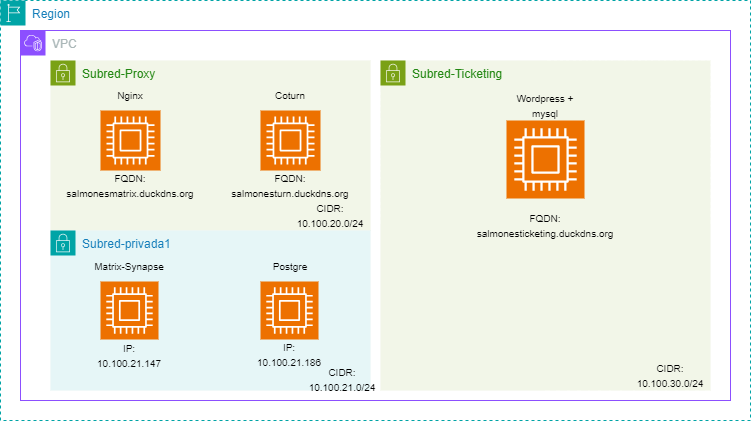

The diagram above was exported from draw.io. Its source (the exported page's mxGraphModel, read from the mxfile embedded in the PNG):
<mxGraphModel dx="880" dy="494" grid="1" gridSize="10" guides="1" tooltips="1" connect="1" arrows="1" fold="1" page="1" pageScale="1" pageWidth="827" pageHeight="1169" math="0" shadow="0">
  <root>
    <mxCell id="0" />
    <mxCell id="1" parent="0" />
    <mxCell id="5-9p28-RhtZvzZYxYWKI-1" value="Region" style="points=[[0,0],[0.25,0],[0.5,0],[0.75,0],[1,0],[1,0.25],[1,0.5],[1,0.75],[1,1],[0.75,1],[0.5,1],[0.25,1],[0,1],[0,0.75],[0,0.5],[0,0.25]];outlineConnect=0;gradientColor=none;html=1;whiteSpace=wrap;fontSize=12;fontStyle=0;container=1;pointerEvents=0;collapsible=0;recursiveResize=0;shape=mxgraph.aws4.group;grIcon=mxgraph.aws4.group_region;strokeColor=#00A4A6;fillColor=none;verticalAlign=top;align=left;spacingLeft=30;fontColor=#147EBA;dashed=1;" vertex="1" parent="1">
      <mxGeometry x="50" y="40" width="750" height="420" as="geometry" />
    </mxCell>
    <mxCell id="5-9p28-RhtZvzZYxYWKI-2" value="VPC" style="points=[[0,0],[0.25,0],[0.5,0],[0.75,0],[1,0],[1,0.25],[1,0.5],[1,0.75],[1,1],[0.75,1],[0.5,1],[0.25,1],[0,1],[0,0.75],[0,0.5],[0,0.25]];outlineConnect=0;gradientColor=none;html=1;whiteSpace=wrap;fontSize=12;fontStyle=0;container=1;pointerEvents=0;collapsible=0;recursiveResize=0;shape=mxgraph.aws4.group;grIcon=mxgraph.aws4.group_vpc2;strokeColor=#8C4FFF;fillColor=none;verticalAlign=top;align=left;spacingLeft=30;fontColor=#AAB7B8;dashed=0;" vertex="1" parent="1">
      <mxGeometry x="70" y="70" width="710" height="370" as="geometry" />
    </mxCell>
    <mxCell id="5-9p28-RhtZvzZYxYWKI-3" value="Subred-Proxy" style="points=[[0,0],[0.25,0],[0.5,0],[0.75,0],[1,0],[1,0.25],[1,0.5],[1,0.75],[1,1],[0.75,1],[0.5,1],[0.25,1],[0,1],[0,0.75],[0,0.5],[0,0.25]];outlineConnect=0;gradientColor=none;html=1;whiteSpace=wrap;fontSize=12;fontStyle=0;container=1;pointerEvents=0;collapsible=0;recursiveResize=0;shape=mxgraph.aws4.group;grIcon=mxgraph.aws4.group_security_group;grStroke=0;strokeColor=#7AA116;fillColor=#F2F6E8;verticalAlign=top;align=left;spacingLeft=30;fontColor=#248814;dashed=0;" vertex="1" parent="5-9p28-RhtZvzZYxYWKI-2">
      <mxGeometry x="30" y="30" width="320" height="170" as="geometry" />
    </mxCell>
    <mxCell id="5-9p28-RhtZvzZYxYWKI-6" value="" style="sketch=0;points=[[0,0,0],[0.25,0,0],[0.5,0,0],[0.75,0,0],[1,0,0],[0,1,0],[0.25,1,0],[0.5,1,0],[0.75,1,0],[1,1,0],[0,0.25,0],[0,0.5,0],[0,0.75,0],[1,0.25,0],[1,0.5,0],[1,0.75,0]];outlineConnect=0;fontColor=#232F3E;fillColor=#ED7100;strokeColor=#ffffff;dashed=0;verticalLabelPosition=bottom;verticalAlign=top;align=center;html=1;fontSize=12;fontStyle=0;aspect=fixed;shape=mxgraph.aws4.resourceIcon;resIcon=mxgraph.aws4.compute;" vertex="1" parent="5-9p28-RhtZvzZYxYWKI-3">
      <mxGeometry x="50" y="50" width="60" height="60" as="geometry" />
    </mxCell>
    <mxCell id="5-9p28-RhtZvzZYxYWKI-7" value="" style="sketch=0;points=[[0,0,0],[0.25,0,0],[0.5,0,0],[0.75,0,0],[1,0,0],[0,1,0],[0.25,1,0],[0.5,1,0],[0.75,1,0],[1,1,0],[0,0.25,0],[0,0.5,0],[0,0.75,0],[1,0.25,0],[1,0.5,0],[1,0.75,0]];outlineConnect=0;fontColor=#232F3E;fillColor=#ED7100;strokeColor=#ffffff;dashed=0;verticalLabelPosition=bottom;verticalAlign=top;align=center;html=1;fontSize=12;fontStyle=0;aspect=fixed;shape=mxgraph.aws4.resourceIcon;resIcon=mxgraph.aws4.compute;" vertex="1" parent="5-9p28-RhtZvzZYxYWKI-3">
      <mxGeometry x="210" y="50" width="60" height="60" as="geometry" />
    </mxCell>
    <mxCell id="5-9p28-RhtZvzZYxYWKI-18" value="&lt;font style=&quot;font-size: 10px;&quot;&gt;CIDR: 10.100.20.0/24&lt;/font&gt;" style="text;html=1;strokeColor=none;fillColor=none;align=center;verticalAlign=middle;whiteSpace=wrap;rounded=0;" vertex="1" parent="5-9p28-RhtZvzZYxYWKI-3">
      <mxGeometry x="250" y="140" width="60" height="30" as="geometry" />
    </mxCell>
    <mxCell id="5-9p28-RhtZvzZYxYWKI-21" value="&lt;font style=&quot;font-size: 10px;&quot;&gt;FQDN: salmonesmatrix.duckdns.org&lt;/font&gt;" style="text;html=1;strokeColor=none;fillColor=none;align=center;verticalAlign=middle;whiteSpace=wrap;rounded=0;" vertex="1" parent="5-9p28-RhtZvzZYxYWKI-3">
      <mxGeometry x="50" y="110" width="60" height="30" as="geometry" />
    </mxCell>
    <mxCell id="5-9p28-RhtZvzZYxYWKI-22" value="&lt;font style=&quot;font-size: 10px;&quot;&gt;FQDN: salmonesturn.duckdns.org&lt;/font&gt;" style="text;html=1;strokeColor=none;fillColor=none;align=center;verticalAlign=middle;whiteSpace=wrap;rounded=0;" vertex="1" parent="5-9p28-RhtZvzZYxYWKI-3">
      <mxGeometry x="210" y="110" width="60" height="30" as="geometry" />
    </mxCell>
    <mxCell id="5-9p28-RhtZvzZYxYWKI-30" value="&lt;font style=&quot;font-size: 10px;&quot;&gt;Coturn&lt;/font&gt;" style="text;html=1;strokeColor=none;fillColor=none;align=center;verticalAlign=middle;whiteSpace=wrap;rounded=0;" vertex="1" parent="5-9p28-RhtZvzZYxYWKI-3">
      <mxGeometry x="210" y="20" width="60" height="30" as="geometry" />
    </mxCell>
    <mxCell id="5-9p28-RhtZvzZYxYWKI-31" value="&lt;span style=&quot;font-size: 10px;&quot;&gt;Nginx&lt;/span&gt;" style="text;html=1;strokeColor=none;fillColor=none;align=center;verticalAlign=middle;whiteSpace=wrap;rounded=0;" vertex="1" parent="5-9p28-RhtZvzZYxYWKI-3">
      <mxGeometry x="50" y="20" width="60" height="30" as="geometry" />
    </mxCell>
    <mxCell id="5-9p28-RhtZvzZYxYWKI-4" value="Subred-privada1" style="points=[[0,0],[0.25,0],[0.5,0],[0.75,0],[1,0],[1,0.25],[1,0.5],[1,0.75],[1,1],[0.75,1],[0.5,1],[0.25,1],[0,1],[0,0.75],[0,0.5],[0,0.25]];outlineConnect=0;gradientColor=none;html=1;whiteSpace=wrap;fontSize=12;fontStyle=0;container=1;pointerEvents=0;collapsible=0;recursiveResize=0;shape=mxgraph.aws4.group;grIcon=mxgraph.aws4.group_security_group;grStroke=0;strokeColor=#00A4A6;fillColor=#E6F6F7;verticalAlign=top;align=left;spacingLeft=30;fontColor=#147EBA;dashed=0;" vertex="1" parent="5-9p28-RhtZvzZYxYWKI-2">
      <mxGeometry x="30" y="200" width="320" height="160" as="geometry" />
    </mxCell>
    <mxCell id="5-9p28-RhtZvzZYxYWKI-8" value="" style="sketch=0;points=[[0,0,0],[0.25,0,0],[0.5,0,0],[0.75,0,0],[1,0,0],[0,1,0],[0.25,1,0],[0.5,1,0],[0.75,1,0],[1,1,0],[0,0.25,0],[0,0.5,0],[0,0.75,0],[1,0.25,0],[1,0.5,0],[1,0.75,0]];outlineConnect=0;fontColor=#232F3E;fillColor=#ED7100;strokeColor=#ffffff;dashed=0;verticalLabelPosition=bottom;verticalAlign=top;align=center;html=1;fontSize=12;fontStyle=0;aspect=fixed;shape=mxgraph.aws4.resourceIcon;resIcon=mxgraph.aws4.compute;" vertex="1" parent="5-9p28-RhtZvzZYxYWKI-4">
      <mxGeometry x="50" y="51" width="58" height="58" as="geometry" />
    </mxCell>
    <mxCell id="5-9p28-RhtZvzZYxYWKI-16" value="" style="sketch=0;points=[[0,0,0],[0.25,0,0],[0.5,0,0],[0.75,0,0],[1,0,0],[0,1,0],[0.25,1,0],[0.5,1,0],[0.75,1,0],[1,1,0],[0,0.25,0],[0,0.5,0],[0,0.75,0],[1,0.25,0],[1,0.5,0],[1,0.75,0]];outlineConnect=0;fontColor=#232F3E;fillColor=#ED7100;strokeColor=#ffffff;dashed=0;verticalLabelPosition=bottom;verticalAlign=top;align=center;html=1;fontSize=12;fontStyle=0;aspect=fixed;shape=mxgraph.aws4.resourceIcon;resIcon=mxgraph.aws4.compute;" vertex="1" parent="5-9p28-RhtZvzZYxYWKI-4">
      <mxGeometry x="210" y="51" width="58" height="58" as="geometry" />
    </mxCell>
    <mxCell id="5-9p28-RhtZvzZYxYWKI-20" value="&lt;font style=&quot;font-size: 10px;&quot;&gt;CIDR: 10.100.21.0/24&lt;/font&gt;" style="text;html=1;strokeColor=none;fillColor=none;align=center;verticalAlign=middle;whiteSpace=wrap;rounded=0;" vertex="1" parent="5-9p28-RhtZvzZYxYWKI-4">
      <mxGeometry x="270" y="139" width="44" height="20" as="geometry" />
    </mxCell>
    <mxCell id="5-9p28-RhtZvzZYxYWKI-23" value="&lt;font style=&quot;font-size: 10px;&quot;&gt;IP: 10.100.21.147&lt;/font&gt;" style="text;html=1;strokeColor=none;fillColor=none;align=center;verticalAlign=middle;whiteSpace=wrap;rounded=0;" vertex="1" parent="5-9p28-RhtZvzZYxYWKI-4">
      <mxGeometry x="49" y="110" width="60" height="30" as="geometry" />
    </mxCell>
    <mxCell id="5-9p28-RhtZvzZYxYWKI-24" value="&lt;font style=&quot;font-size: 10px;&quot;&gt;IP: 10.100.21.186&lt;/font&gt;" style="text;html=1;strokeColor=none;fillColor=none;align=center;verticalAlign=middle;whiteSpace=wrap;rounded=0;" vertex="1" parent="5-9p28-RhtZvzZYxYWKI-4">
      <mxGeometry x="209" y="109" width="60" height="30" as="geometry" />
    </mxCell>
    <mxCell id="5-9p28-RhtZvzZYxYWKI-27" value="&lt;font style=&quot;font-size: 10px;&quot;&gt;Matrix-Synapse&lt;/font&gt;" style="text;html=1;strokeColor=none;fillColor=none;align=center;verticalAlign=middle;whiteSpace=wrap;rounded=0;" vertex="1" parent="5-9p28-RhtZvzZYxYWKI-4">
      <mxGeometry x="33" y="21" width="92" height="30" as="geometry" />
    </mxCell>
    <mxCell id="5-9p28-RhtZvzZYxYWKI-28" value="&lt;font style=&quot;font-size: 10px;&quot;&gt;Postgre&lt;/font&gt;" style="text;html=1;strokeColor=none;fillColor=none;align=center;verticalAlign=middle;whiteSpace=wrap;rounded=0;" vertex="1" parent="5-9p28-RhtZvzZYxYWKI-4">
      <mxGeometry x="210" y="21" width="60" height="30" as="geometry" />
    </mxCell>
    <mxCell id="5-9p28-RhtZvzZYxYWKI-5" value="Subred-Ticketing" style="points=[[0,0],[0.25,0],[0.5,0],[0.75,0],[1,0],[1,0.25],[1,0.5],[1,0.75],[1,1],[0.75,1],[0.5,1],[0.25,1],[0,1],[0,0.75],[0,0.5],[0,0.25]];outlineConnect=0;gradientColor=none;html=1;whiteSpace=wrap;fontSize=12;fontStyle=0;container=1;pointerEvents=0;collapsible=0;recursiveResize=0;shape=mxgraph.aws4.group;grIcon=mxgraph.aws4.group_security_group;grStroke=0;strokeColor=#7AA116;fillColor=#F2F6E8;verticalAlign=top;align=left;spacingLeft=30;fontColor=#248814;dashed=0;" vertex="1" parent="5-9p28-RhtZvzZYxYWKI-2">
      <mxGeometry x="360" y="30" width="330" height="330" as="geometry" />
    </mxCell>
    <mxCell id="5-9p28-RhtZvzZYxYWKI-17" value="" style="sketch=0;points=[[0,0,0],[0.25,0,0],[0.5,0,0],[0.75,0,0],[1,0,0],[0,1,0],[0.25,1,0],[0.5,1,0],[0.75,1,0],[1,1,0],[0,0.25,0],[0,0.5,0],[0,0.75,0],[1,0.25,0],[1,0.5,0],[1,0.75,0]];outlineConnect=0;fontColor=#232F3E;fillColor=#ED7100;strokeColor=#ffffff;dashed=0;verticalLabelPosition=bottom;verticalAlign=top;align=center;html=1;fontSize=12;fontStyle=0;aspect=fixed;shape=mxgraph.aws4.resourceIcon;resIcon=mxgraph.aws4.compute;" vertex="1" parent="5-9p28-RhtZvzZYxYWKI-5">
      <mxGeometry x="126" y="60" width="78" height="78" as="geometry" />
    </mxCell>
    <mxCell id="5-9p28-RhtZvzZYxYWKI-19" value="&lt;font style=&quot;font-size: 10px;&quot;&gt;CIDR: 10.100.30.0/24&lt;/font&gt;" style="text;html=1;strokeColor=none;fillColor=none;align=center;verticalAlign=middle;whiteSpace=wrap;rounded=0;" vertex="1" parent="5-9p28-RhtZvzZYxYWKI-5">
      <mxGeometry x="260" y="300" width="60" height="30" as="geometry" />
    </mxCell>
    <mxCell id="5-9p28-RhtZvzZYxYWKI-26" value="&lt;font style=&quot;font-size: 10px;&quot;&gt;FQDN:&lt;br&gt;salmonesticketing.duckdns.org&lt;/font&gt;" style="text;html=1;strokeColor=none;fillColor=none;align=center;verticalAlign=middle;whiteSpace=wrap;rounded=0;" vertex="1" parent="5-9p28-RhtZvzZYxYWKI-5">
      <mxGeometry x="135" y="150" width="60" height="30" as="geometry" />
    </mxCell>
    <mxCell id="5-9p28-RhtZvzZYxYWKI-29" value="&lt;font style=&quot;font-size: 10px;&quot;&gt;Wordpress + mysql&lt;/font&gt;" style="text;html=1;strokeColor=none;fillColor=none;align=center;verticalAlign=middle;whiteSpace=wrap;rounded=0;" vertex="1" parent="5-9p28-RhtZvzZYxYWKI-5">
      <mxGeometry x="135" y="30" width="60" height="30" as="geometry" />
    </mxCell>
  </root>
</mxGraphModel>